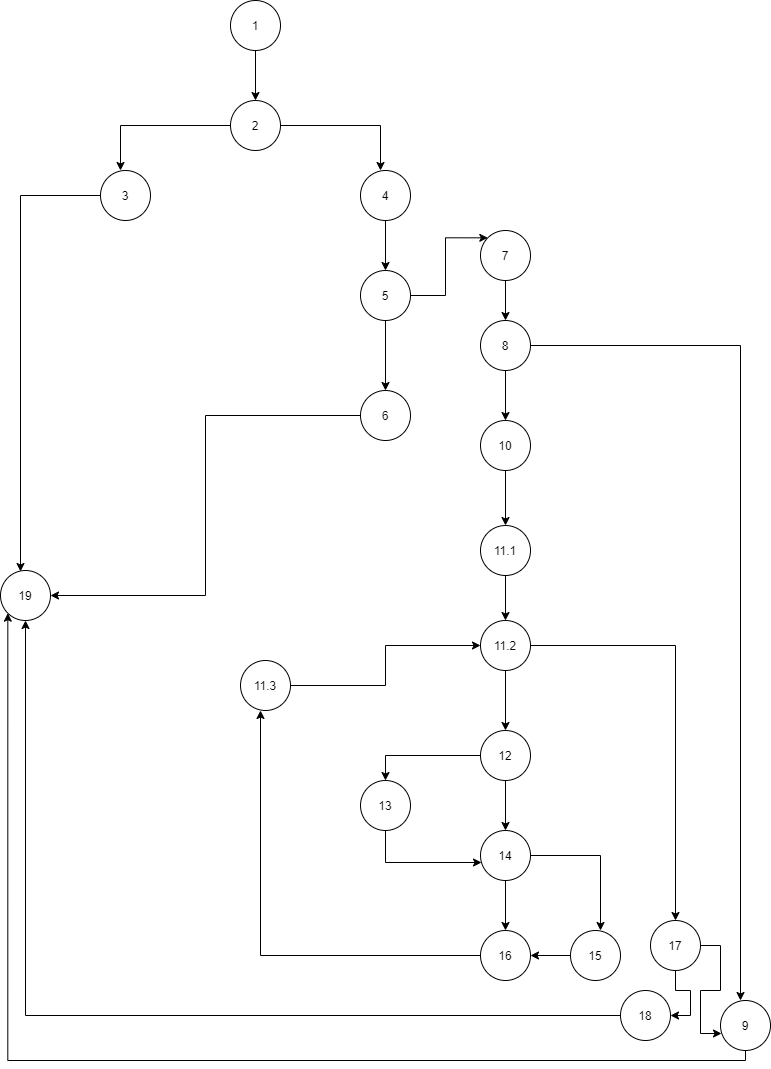

The diagram above was exported from draw.io. Its source (the exported page's mxGraphModel, read from the mxfile embedded in the PNG):
<mxGraphModel dx="868" dy="401" grid="1" gridSize="10" guides="1" tooltips="1" connect="1" arrows="1" fold="1" page="1" pageScale="1" pageWidth="850" pageHeight="1100" math="0" shadow="0">
  <root>
    <mxCell id="0" />
    <mxCell id="1" parent="0" />
    <mxCell id="MPlLEBxu27eqj_pxSWyk-6" style="edgeStyle=orthogonalEdgeStyle;rounded=0;orthogonalLoop=1;jettySize=auto;html=1;" edge="1" parent="1" source="MPlLEBxu27eqj_pxSWyk-1">
      <mxGeometry relative="1" as="geometry">
        <mxPoint x="315" y="100" as="targetPoint" />
      </mxGeometry>
    </mxCell>
    <mxCell id="MPlLEBxu27eqj_pxSWyk-1" value="1" style="ellipse;whiteSpace=wrap;html=1;aspect=fixed;" vertex="1" parent="1">
      <mxGeometry x="290" width="50" height="50" as="geometry" />
    </mxCell>
    <mxCell id="MPlLEBxu27eqj_pxSWyk-10" style="edgeStyle=orthogonalEdgeStyle;rounded=0;orthogonalLoop=1;jettySize=auto;html=1;" edge="1" parent="1" source="MPlLEBxu27eqj_pxSWyk-9">
      <mxGeometry relative="1" as="geometry">
        <mxPoint x="180" y="170" as="targetPoint" />
      </mxGeometry>
    </mxCell>
    <mxCell id="MPlLEBxu27eqj_pxSWyk-12" style="edgeStyle=orthogonalEdgeStyle;rounded=0;orthogonalLoop=1;jettySize=auto;html=1;" edge="1" parent="1" source="MPlLEBxu27eqj_pxSWyk-9">
      <mxGeometry relative="1" as="geometry">
        <mxPoint x="440" y="170" as="targetPoint" />
      </mxGeometry>
    </mxCell>
    <mxCell id="MPlLEBxu27eqj_pxSWyk-9" value="2" style="ellipse;whiteSpace=wrap;html=1;aspect=fixed;" vertex="1" parent="1">
      <mxGeometry x="290" y="100" width="50" height="50" as="geometry" />
    </mxCell>
    <mxCell id="MPlLEBxu27eqj_pxSWyk-14" style="edgeStyle=orthogonalEdgeStyle;rounded=0;orthogonalLoop=1;jettySize=auto;html=1;" edge="1" parent="1" source="MPlLEBxu27eqj_pxSWyk-11">
      <mxGeometry relative="1" as="geometry">
        <mxPoint x="80" y="571" as="targetPoint" />
      </mxGeometry>
    </mxCell>
    <mxCell id="MPlLEBxu27eqj_pxSWyk-11" value="3" style="ellipse;whiteSpace=wrap;html=1;aspect=fixed;" vertex="1" parent="1">
      <mxGeometry x="160" y="170" width="50" height="50" as="geometry" />
    </mxCell>
    <mxCell id="MPlLEBxu27eqj_pxSWyk-19" style="edgeStyle=orthogonalEdgeStyle;rounded=0;orthogonalLoop=1;jettySize=auto;html=1;" edge="1" parent="1" source="MPlLEBxu27eqj_pxSWyk-13">
      <mxGeometry relative="1" as="geometry">
        <mxPoint x="445" y="270" as="targetPoint" />
      </mxGeometry>
    </mxCell>
    <mxCell id="MPlLEBxu27eqj_pxSWyk-13" value="4" style="ellipse;whiteSpace=wrap;html=1;aspect=fixed;" vertex="1" parent="1">
      <mxGeometry x="420" y="170" width="50" height="50" as="geometry" />
    </mxCell>
    <mxCell id="MPlLEBxu27eqj_pxSWyk-15" value="19" style="ellipse;whiteSpace=wrap;html=1;aspect=fixed;" vertex="1" parent="1">
      <mxGeometry x="60" y="570" width="50" height="50" as="geometry" />
    </mxCell>
    <mxCell id="MPlLEBxu27eqj_pxSWyk-21" style="edgeStyle=orthogonalEdgeStyle;rounded=0;orthogonalLoop=1;jettySize=auto;html=1;" edge="1" parent="1" source="MPlLEBxu27eqj_pxSWyk-18">
      <mxGeometry relative="1" as="geometry">
        <mxPoint x="565" y="320" as="targetPoint" />
      </mxGeometry>
    </mxCell>
    <mxCell id="MPlLEBxu27eqj_pxSWyk-18" value="7" style="ellipse;whiteSpace=wrap;html=1;aspect=fixed;" vertex="1" parent="1">
      <mxGeometry x="540" y="230" width="50" height="50" as="geometry" />
    </mxCell>
    <mxCell id="MPlLEBxu27eqj_pxSWyk-30" style="edgeStyle=orthogonalEdgeStyle;rounded=0;orthogonalLoop=1;jettySize=auto;html=1;" edge="1" parent="1" source="MPlLEBxu27eqj_pxSWyk-20">
      <mxGeometry relative="1" as="geometry">
        <mxPoint x="445" y="390" as="targetPoint" />
      </mxGeometry>
    </mxCell>
    <mxCell id="MPlLEBxu27eqj_pxSWyk-80" style="edgeStyle=orthogonalEdgeStyle;rounded=0;orthogonalLoop=1;jettySize=auto;html=1;exitX=1;exitY=0.5;exitDx=0;exitDy=0;entryX=0;entryY=0;entryDx=0;entryDy=0;" edge="1" parent="1" source="MPlLEBxu27eqj_pxSWyk-20" target="MPlLEBxu27eqj_pxSWyk-18">
      <mxGeometry relative="1" as="geometry" />
    </mxCell>
    <mxCell id="MPlLEBxu27eqj_pxSWyk-20" value="5" style="ellipse;whiteSpace=wrap;html=1;aspect=fixed;" vertex="1" parent="1">
      <mxGeometry x="420" y="270" width="50" height="50" as="geometry" />
    </mxCell>
    <mxCell id="MPlLEBxu27eqj_pxSWyk-25" style="edgeStyle=orthogonalEdgeStyle;rounded=0;orthogonalLoop=1;jettySize=auto;html=1;" edge="1" parent="1" source="MPlLEBxu27eqj_pxSWyk-24">
      <mxGeometry relative="1" as="geometry">
        <mxPoint x="800" y="1000" as="targetPoint" />
      </mxGeometry>
    </mxCell>
    <mxCell id="MPlLEBxu27eqj_pxSWyk-28" style="edgeStyle=orthogonalEdgeStyle;rounded=0;orthogonalLoop=1;jettySize=auto;html=1;" edge="1" parent="1" source="MPlLEBxu27eqj_pxSWyk-24">
      <mxGeometry relative="1" as="geometry">
        <mxPoint x="565" y="420" as="targetPoint" />
      </mxGeometry>
    </mxCell>
    <mxCell id="MPlLEBxu27eqj_pxSWyk-24" value="8" style="ellipse;whiteSpace=wrap;html=1;aspect=fixed;" vertex="1" parent="1">
      <mxGeometry x="540" y="320" width="50" height="50" as="geometry" />
    </mxCell>
    <mxCell id="MPlLEBxu27eqj_pxSWyk-76" style="edgeStyle=orthogonalEdgeStyle;rounded=0;orthogonalLoop=1;jettySize=auto;html=1;entryX=0;entryY=1;entryDx=0;entryDy=0;" edge="1" parent="1" source="MPlLEBxu27eqj_pxSWyk-26" target="MPlLEBxu27eqj_pxSWyk-15">
      <mxGeometry relative="1" as="geometry">
        <Array as="points">
          <mxPoint x="805" y="1060" />
          <mxPoint x="67" y="1060" />
        </Array>
      </mxGeometry>
    </mxCell>
    <mxCell id="MPlLEBxu27eqj_pxSWyk-26" value="9" style="ellipse;whiteSpace=wrap;html=1;aspect=fixed;" vertex="1" parent="1">
      <mxGeometry x="780" y="1000" width="50" height="50" as="geometry" />
    </mxCell>
    <mxCell id="MPlLEBxu27eqj_pxSWyk-35" style="edgeStyle=orthogonalEdgeStyle;rounded=0;orthogonalLoop=1;jettySize=auto;html=1;entryX=0.5;entryY=0;entryDx=0;entryDy=0;" edge="1" parent="1" source="MPlLEBxu27eqj_pxSWyk-29" target="MPlLEBxu27eqj_pxSWyk-34">
      <mxGeometry relative="1" as="geometry" />
    </mxCell>
    <mxCell id="MPlLEBxu27eqj_pxSWyk-29" value="10" style="ellipse;whiteSpace=wrap;html=1;aspect=fixed;" vertex="1" parent="1">
      <mxGeometry x="540" y="420" width="50" height="50" as="geometry" />
    </mxCell>
    <mxCell id="MPlLEBxu27eqj_pxSWyk-32" style="edgeStyle=orthogonalEdgeStyle;rounded=0;orthogonalLoop=1;jettySize=auto;html=1;entryX=1;entryY=0.5;entryDx=0;entryDy=0;" edge="1" parent="1" source="MPlLEBxu27eqj_pxSWyk-31" target="MPlLEBxu27eqj_pxSWyk-15">
      <mxGeometry relative="1" as="geometry" />
    </mxCell>
    <mxCell id="MPlLEBxu27eqj_pxSWyk-31" value="6" style="ellipse;whiteSpace=wrap;html=1;aspect=fixed;" vertex="1" parent="1">
      <mxGeometry x="420" y="390" width="50" height="50" as="geometry" />
    </mxCell>
    <mxCell id="MPlLEBxu27eqj_pxSWyk-36" style="edgeStyle=orthogonalEdgeStyle;rounded=0;orthogonalLoop=1;jettySize=auto;html=1;" edge="1" parent="1" source="MPlLEBxu27eqj_pxSWyk-34">
      <mxGeometry relative="1" as="geometry">
        <mxPoint x="565" y="620" as="targetPoint" />
      </mxGeometry>
    </mxCell>
    <mxCell id="MPlLEBxu27eqj_pxSWyk-34" value="11.1" style="ellipse;whiteSpace=wrap;html=1;aspect=fixed;" vertex="1" parent="1">
      <mxGeometry x="540" y="525" width="50" height="50" as="geometry" />
    </mxCell>
    <mxCell id="MPlLEBxu27eqj_pxSWyk-38" style="edgeStyle=orthogonalEdgeStyle;rounded=0;orthogonalLoop=1;jettySize=auto;html=1;" edge="1" parent="1" source="MPlLEBxu27eqj_pxSWyk-37">
      <mxGeometry relative="1" as="geometry">
        <mxPoint x="565" y="730" as="targetPoint" />
      </mxGeometry>
    </mxCell>
    <mxCell id="MPlLEBxu27eqj_pxSWyk-75" style="edgeStyle=orthogonalEdgeStyle;rounded=0;orthogonalLoop=1;jettySize=auto;html=1;exitX=1;exitY=0.5;exitDx=0;exitDy=0;entryX=0.5;entryY=0;entryDx=0;entryDy=0;" edge="1" parent="1" source="MPlLEBxu27eqj_pxSWyk-37" target="MPlLEBxu27eqj_pxSWyk-60">
      <mxGeometry relative="1" as="geometry" />
    </mxCell>
    <mxCell id="MPlLEBxu27eqj_pxSWyk-37" value="11.2" style="ellipse;whiteSpace=wrap;html=1;aspect=fixed;" vertex="1" parent="1">
      <mxGeometry x="540" y="620" width="50" height="50" as="geometry" />
    </mxCell>
    <mxCell id="MPlLEBxu27eqj_pxSWyk-44" style="edgeStyle=orthogonalEdgeStyle;rounded=0;orthogonalLoop=1;jettySize=auto;html=1;exitX=0.5;exitY=1;exitDx=0;exitDy=0;" edge="1" parent="1" source="MPlLEBxu27eqj_pxSWyk-43">
      <mxGeometry relative="1" as="geometry">
        <mxPoint x="565" y="830" as="targetPoint" />
      </mxGeometry>
    </mxCell>
    <mxCell id="MPlLEBxu27eqj_pxSWyk-83" style="edgeStyle=orthogonalEdgeStyle;rounded=0;orthogonalLoop=1;jettySize=auto;html=1;entryX=0.5;entryY=0;entryDx=0;entryDy=0;" edge="1" parent="1" source="MPlLEBxu27eqj_pxSWyk-43" target="MPlLEBxu27eqj_pxSWyk-82">
      <mxGeometry relative="1" as="geometry" />
    </mxCell>
    <mxCell id="MPlLEBxu27eqj_pxSWyk-43" value="12" style="ellipse;whiteSpace=wrap;html=1;aspect=fixed;" vertex="1" parent="1">
      <mxGeometry x="540" y="730" width="50" height="50" as="geometry" />
    </mxCell>
    <mxCell id="MPlLEBxu27eqj_pxSWyk-50" style="edgeStyle=orthogonalEdgeStyle;rounded=0;orthogonalLoop=1;jettySize=auto;html=1;" edge="1" parent="1" source="MPlLEBxu27eqj_pxSWyk-49" target="MPlLEBxu27eqj_pxSWyk-51">
      <mxGeometry relative="1" as="geometry">
        <mxPoint x="565" y="940" as="targetPoint" />
        <Array as="points" />
      </mxGeometry>
    </mxCell>
    <mxCell id="MPlLEBxu27eqj_pxSWyk-52" style="edgeStyle=orthogonalEdgeStyle;rounded=0;orthogonalLoop=1;jettySize=auto;html=1;" edge="1" parent="1" source="MPlLEBxu27eqj_pxSWyk-49">
      <mxGeometry relative="1" as="geometry">
        <mxPoint x="660" y="930" as="targetPoint" />
      </mxGeometry>
    </mxCell>
    <mxCell id="MPlLEBxu27eqj_pxSWyk-49" value="14" style="ellipse;whiteSpace=wrap;html=1;aspect=fixed;" vertex="1" parent="1">
      <mxGeometry x="540" y="830" width="50" height="50" as="geometry" />
    </mxCell>
    <mxCell id="MPlLEBxu27eqj_pxSWyk-77" style="edgeStyle=orthogonalEdgeStyle;rounded=0;orthogonalLoop=1;jettySize=auto;html=1;" edge="1" parent="1" source="MPlLEBxu27eqj_pxSWyk-51">
      <mxGeometry relative="1" as="geometry">
        <mxPoint x="320" y="710" as="targetPoint" />
      </mxGeometry>
    </mxCell>
    <mxCell id="MPlLEBxu27eqj_pxSWyk-51" value="16" style="ellipse;whiteSpace=wrap;html=1;aspect=fixed;" vertex="1" parent="1">
      <mxGeometry x="540" y="930" width="50" height="50" as="geometry" />
    </mxCell>
    <mxCell id="MPlLEBxu27eqj_pxSWyk-56" style="edgeStyle=orthogonalEdgeStyle;rounded=0;orthogonalLoop=1;jettySize=auto;html=1;entryX=1;entryY=0.5;entryDx=0;entryDy=0;" edge="1" parent="1" source="MPlLEBxu27eqj_pxSWyk-55" target="MPlLEBxu27eqj_pxSWyk-51">
      <mxGeometry relative="1" as="geometry" />
    </mxCell>
    <mxCell id="MPlLEBxu27eqj_pxSWyk-55" value="15" style="ellipse;whiteSpace=wrap;html=1;aspect=fixed;" vertex="1" parent="1">
      <mxGeometry x="630" y="930" width="50" height="50" as="geometry" />
    </mxCell>
    <mxCell id="MPlLEBxu27eqj_pxSWyk-61" style="edgeStyle=orthogonalEdgeStyle;rounded=0;orthogonalLoop=1;jettySize=auto;html=1;entryX=0.02;entryY=0.66;entryDx=0;entryDy=0;entryPerimeter=0;" edge="1" parent="1" source="MPlLEBxu27eqj_pxSWyk-60" target="MPlLEBxu27eqj_pxSWyk-26">
      <mxGeometry relative="1" as="geometry" />
    </mxCell>
    <mxCell id="MPlLEBxu27eqj_pxSWyk-70" style="edgeStyle=orthogonalEdgeStyle;rounded=0;orthogonalLoop=1;jettySize=auto;html=1;exitX=0.5;exitY=1;exitDx=0;exitDy=0;entryX=1;entryY=0.5;entryDx=0;entryDy=0;" edge="1" parent="1" source="MPlLEBxu27eqj_pxSWyk-60" target="MPlLEBxu27eqj_pxSWyk-65">
      <mxGeometry relative="1" as="geometry" />
    </mxCell>
    <mxCell id="MPlLEBxu27eqj_pxSWyk-60" value="17" style="ellipse;whiteSpace=wrap;html=1;aspect=fixed;" vertex="1" parent="1">
      <mxGeometry x="710" y="920" width="50" height="50" as="geometry" />
    </mxCell>
    <mxCell id="MPlLEBxu27eqj_pxSWyk-72" style="edgeStyle=orthogonalEdgeStyle;rounded=0;orthogonalLoop=1;jettySize=auto;html=1;" edge="1" parent="1" source="MPlLEBxu27eqj_pxSWyk-65" target="MPlLEBxu27eqj_pxSWyk-15">
      <mxGeometry relative="1" as="geometry" />
    </mxCell>
    <mxCell id="MPlLEBxu27eqj_pxSWyk-65" value="18" style="ellipse;whiteSpace=wrap;html=1;aspect=fixed;" vertex="1" parent="1">
      <mxGeometry x="680" y="990" width="50" height="50" as="geometry" />
    </mxCell>
    <mxCell id="MPlLEBxu27eqj_pxSWyk-79" style="edgeStyle=orthogonalEdgeStyle;rounded=0;orthogonalLoop=1;jettySize=auto;html=1;entryX=0;entryY=0.5;entryDx=0;entryDy=0;" edge="1" parent="1" source="MPlLEBxu27eqj_pxSWyk-78" target="MPlLEBxu27eqj_pxSWyk-37">
      <mxGeometry relative="1" as="geometry" />
    </mxCell>
    <mxCell id="MPlLEBxu27eqj_pxSWyk-78" value="11.3" style="ellipse;whiteSpace=wrap;html=1;aspect=fixed;" vertex="1" parent="1">
      <mxGeometry x="300" y="660" width="50" height="50" as="geometry" />
    </mxCell>
    <mxCell id="MPlLEBxu27eqj_pxSWyk-84" style="edgeStyle=orthogonalEdgeStyle;rounded=0;orthogonalLoop=1;jettySize=auto;html=1;exitX=0.5;exitY=1;exitDx=0;exitDy=0;entryX=0.02;entryY=0.64;entryDx=0;entryDy=0;entryPerimeter=0;" edge="1" parent="1" source="MPlLEBxu27eqj_pxSWyk-82" target="MPlLEBxu27eqj_pxSWyk-49">
      <mxGeometry relative="1" as="geometry" />
    </mxCell>
    <mxCell id="MPlLEBxu27eqj_pxSWyk-82" value="13" style="ellipse;whiteSpace=wrap;html=1;aspect=fixed;" vertex="1" parent="1">
      <mxGeometry x="420" y="780" width="50" height="50" as="geometry" />
    </mxCell>
  </root>
</mxGraphModel>